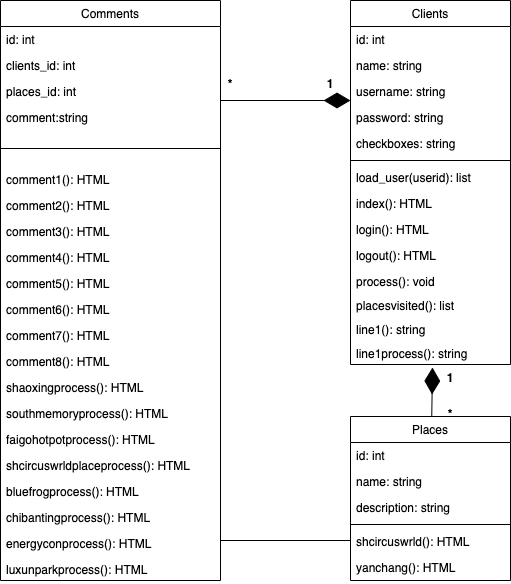

The diagram above was exported from draw.io. Its source (the exported page's mxGraphModel, read from the mxfile embedded in the PNG):
<mxGraphModel dx="786" dy="514" grid="1" gridSize="10" guides="1" tooltips="1" connect="1" arrows="1" fold="1" page="1" pageScale="1" pageWidth="827" pageHeight="1169" math="0" shadow="0">
  <root>
    <mxCell id="WIyWlLk6GJQsqaUBKTNV-0" />
    <mxCell id="WIyWlLk6GJQsqaUBKTNV-1" parent="WIyWlLk6GJQsqaUBKTNV-0" />
    <mxCell id="zkfFHV4jXpPFQw0GAbJ--0" value="Comments" style="swimlane;fontStyle=0;align=center;verticalAlign=top;childLayout=stackLayout;horizontal=1;startSize=26;horizontalStack=0;resizeParent=1;resizeLast=0;collapsible=1;marginBottom=0;rounded=0;shadow=0;strokeWidth=1;" parent="WIyWlLk6GJQsqaUBKTNV-1" vertex="1">
      <mxGeometry x="130" y="90" width="220" height="580" as="geometry">
        <mxRectangle x="230" y="140" width="160" height="26" as="alternateBounds" />
      </mxGeometry>
    </mxCell>
    <mxCell id="zkfFHV4jXpPFQw0GAbJ--1" value="id: int" style="text;align=left;verticalAlign=top;spacingLeft=4;spacingRight=4;overflow=hidden;rotatable=0;points=[[0,0.5],[1,0.5]];portConstraint=eastwest;" parent="zkfFHV4jXpPFQw0GAbJ--0" vertex="1">
      <mxGeometry y="26" width="220" height="26" as="geometry" />
    </mxCell>
    <mxCell id="zkfFHV4jXpPFQw0GAbJ--2" value="clients_id: int" style="text;align=left;verticalAlign=top;spacingLeft=4;spacingRight=4;overflow=hidden;rotatable=0;points=[[0,0.5],[1,0.5]];portConstraint=eastwest;rounded=0;shadow=0;html=0;" parent="zkfFHV4jXpPFQw0GAbJ--0" vertex="1">
      <mxGeometry y="52" width="220" height="26" as="geometry" />
    </mxCell>
    <mxCell id="zkfFHV4jXpPFQw0GAbJ--3" value="places_id: int" style="text;align=left;verticalAlign=top;spacingLeft=4;spacingRight=4;overflow=hidden;rotatable=0;points=[[0,0.5],[1,0.5]];portConstraint=eastwest;rounded=0;shadow=0;html=0;" parent="zkfFHV4jXpPFQw0GAbJ--0" vertex="1">
      <mxGeometry y="78" width="220" height="26" as="geometry" />
    </mxCell>
    <mxCell id="OEoHR0KOaqLi9FNGGpOg-6" value="comment:string" style="text;align=left;verticalAlign=top;spacingLeft=4;spacingRight=4;overflow=hidden;rotatable=0;points=[[0,0.5],[1,0.5]];portConstraint=eastwest;rounded=0;shadow=0;html=0;" vertex="1" parent="zkfFHV4jXpPFQw0GAbJ--0">
      <mxGeometry y="104" width="220" height="26" as="geometry" />
    </mxCell>
    <mxCell id="zkfFHV4jXpPFQw0GAbJ--4" value="" style="line;html=1;strokeWidth=1;align=left;verticalAlign=middle;spacingTop=-1;spacingLeft=3;spacingRight=3;rotatable=0;labelPosition=right;points=[];portConstraint=eastwest;" parent="zkfFHV4jXpPFQw0GAbJ--0" vertex="1">
      <mxGeometry y="130" width="220" height="36" as="geometry" />
    </mxCell>
    <mxCell id="OEoHR0KOaqLi9FNGGpOg-31" value="comment1(): HTML " style="text;align=left;verticalAlign=top;spacingLeft=4;spacingRight=4;overflow=hidden;rotatable=0;points=[[0,0.5],[1,0.5]];portConstraint=eastwest;" vertex="1" parent="zkfFHV4jXpPFQw0GAbJ--0">
      <mxGeometry y="166" width="220" height="26" as="geometry" />
    </mxCell>
    <mxCell id="OEoHR0KOaqLi9FNGGpOg-32" value="comment2(): HTML " style="text;align=left;verticalAlign=top;spacingLeft=4;spacingRight=4;overflow=hidden;rotatable=0;points=[[0,0.5],[1,0.5]];portConstraint=eastwest;" vertex="1" parent="zkfFHV4jXpPFQw0GAbJ--0">
      <mxGeometry y="192" width="220" height="26" as="geometry" />
    </mxCell>
    <mxCell id="OEoHR0KOaqLi9FNGGpOg-33" value="comment3(): HTML " style="text;align=left;verticalAlign=top;spacingLeft=4;spacingRight=4;overflow=hidden;rotatable=0;points=[[0,0.5],[1,0.5]];portConstraint=eastwest;" vertex="1" parent="zkfFHV4jXpPFQw0GAbJ--0">
      <mxGeometry y="218" width="220" height="26" as="geometry" />
    </mxCell>
    <mxCell id="OEoHR0KOaqLi9FNGGpOg-34" value="comment4(): HTML " style="text;align=left;verticalAlign=top;spacingLeft=4;spacingRight=4;overflow=hidden;rotatable=0;points=[[0,0.5],[1,0.5]];portConstraint=eastwest;" vertex="1" parent="zkfFHV4jXpPFQw0GAbJ--0">
      <mxGeometry y="244" width="220" height="26" as="geometry" />
    </mxCell>
    <mxCell id="OEoHR0KOaqLi9FNGGpOg-37" value="comment5(): HTML " style="text;align=left;verticalAlign=top;spacingLeft=4;spacingRight=4;overflow=hidden;rotatable=0;points=[[0,0.5],[1,0.5]];portConstraint=eastwest;" vertex="1" parent="zkfFHV4jXpPFQw0GAbJ--0">
      <mxGeometry y="270" width="220" height="26" as="geometry" />
    </mxCell>
    <mxCell id="OEoHR0KOaqLi9FNGGpOg-36" value="comment6(): HTML " style="text;align=left;verticalAlign=top;spacingLeft=4;spacingRight=4;overflow=hidden;rotatable=0;points=[[0,0.5],[1,0.5]];portConstraint=eastwest;" vertex="1" parent="zkfFHV4jXpPFQw0GAbJ--0">
      <mxGeometry y="296" width="220" height="26" as="geometry" />
    </mxCell>
    <mxCell id="OEoHR0KOaqLi9FNGGpOg-35" value="comment7(): HTML " style="text;align=left;verticalAlign=top;spacingLeft=4;spacingRight=4;overflow=hidden;rotatable=0;points=[[0,0.5],[1,0.5]];portConstraint=eastwest;" vertex="1" parent="zkfFHV4jXpPFQw0GAbJ--0">
      <mxGeometry y="322" width="220" height="26" as="geometry" />
    </mxCell>
    <mxCell id="OEoHR0KOaqLi9FNGGpOg-10" value="comment8(): HTML " style="text;align=left;verticalAlign=top;spacingLeft=4;spacingRight=4;overflow=hidden;rotatable=0;points=[[0,0.5],[1,0.5]];portConstraint=eastwest;" vertex="1" parent="zkfFHV4jXpPFQw0GAbJ--0">
      <mxGeometry y="348" width="220" height="26" as="geometry" />
    </mxCell>
    <mxCell id="OEoHR0KOaqLi9FNGGpOg-38" value="shaoxingprocess(): HTML" style="text;align=left;verticalAlign=top;spacingLeft=4;spacingRight=4;overflow=hidden;rotatable=0;points=[[0,0.5],[1,0.5]];portConstraint=eastwest;" vertex="1" parent="zkfFHV4jXpPFQw0GAbJ--0">
      <mxGeometry y="374" width="220" height="26" as="geometry" />
    </mxCell>
    <mxCell id="OEoHR0KOaqLi9FNGGpOg-40" value="southmemoryprocess(): HTML" style="text;align=left;verticalAlign=top;spacingLeft=4;spacingRight=4;overflow=hidden;rotatable=0;points=[[0,0.5],[1,0.5]];portConstraint=eastwest;" vertex="1" parent="zkfFHV4jXpPFQw0GAbJ--0">
      <mxGeometry y="400" width="220" height="26" as="geometry" />
    </mxCell>
    <mxCell id="OEoHR0KOaqLi9FNGGpOg-46" value="faigohotpotprocess(): HTML" style="text;align=left;verticalAlign=top;spacingLeft=4;spacingRight=4;overflow=hidden;rotatable=0;points=[[0,0.5],[1,0.5]];portConstraint=eastwest;" vertex="1" parent="zkfFHV4jXpPFQw0GAbJ--0">
      <mxGeometry y="426" width="220" height="26" as="geometry" />
    </mxCell>
    <mxCell id="OEoHR0KOaqLi9FNGGpOg-45" value="shcircuswrldplaceprocess(): HTML" style="text;align=left;verticalAlign=top;spacingLeft=4;spacingRight=4;overflow=hidden;rotatable=0;points=[[0,0.5],[1,0.5]];portConstraint=eastwest;" vertex="1" parent="zkfFHV4jXpPFQw0GAbJ--0">
      <mxGeometry y="452" width="220" height="26" as="geometry" />
    </mxCell>
    <mxCell id="OEoHR0KOaqLi9FNGGpOg-49" value="bluefrogprocess(): HTML" style="text;align=left;verticalAlign=top;spacingLeft=4;spacingRight=4;overflow=hidden;rotatable=0;points=[[0,0.5],[1,0.5]];portConstraint=eastwest;" vertex="1" parent="zkfFHV4jXpPFQw0GAbJ--0">
      <mxGeometry y="478" width="220" height="26" as="geometry" />
    </mxCell>
    <mxCell id="OEoHR0KOaqLi9FNGGpOg-48" value="chibantingprocess(): HTML" style="text;align=left;verticalAlign=top;spacingLeft=4;spacingRight=4;overflow=hidden;rotatable=0;points=[[0,0.5],[1,0.5]];portConstraint=eastwest;" vertex="1" parent="zkfFHV4jXpPFQw0GAbJ--0">
      <mxGeometry y="504" width="220" height="26" as="geometry" />
    </mxCell>
    <mxCell id="OEoHR0KOaqLi9FNGGpOg-39" value="energyconprocess(): HTML" style="text;align=left;verticalAlign=top;spacingLeft=4;spacingRight=4;overflow=hidden;rotatable=0;points=[[0,0.5],[1,0.5]];portConstraint=eastwest;" vertex="1" parent="zkfFHV4jXpPFQw0GAbJ--0">
      <mxGeometry y="530" width="220" height="26" as="geometry" />
    </mxCell>
    <mxCell id="zkfFHV4jXpPFQw0GAbJ--5" value="luxunparkprocess(): HTML" style="text;align=left;verticalAlign=top;spacingLeft=4;spacingRight=4;overflow=hidden;rotatable=0;points=[[0,0.5],[1,0.5]];portConstraint=eastwest;" parent="zkfFHV4jXpPFQw0GAbJ--0" vertex="1">
      <mxGeometry y="556" width="220" height="24" as="geometry" />
    </mxCell>
    <mxCell id="zkfFHV4jXpPFQw0GAbJ--6" value="Places" style="swimlane;fontStyle=0;align=center;verticalAlign=top;childLayout=stackLayout;horizontal=1;startSize=26;horizontalStack=0;resizeParent=1;resizeLast=0;collapsible=1;marginBottom=0;rounded=0;shadow=0;strokeWidth=1;" parent="WIyWlLk6GJQsqaUBKTNV-1" vertex="1">
      <mxGeometry x="480" y="506" width="160" height="164" as="geometry">
        <mxRectangle x="130" y="380" width="160" height="26" as="alternateBounds" />
      </mxGeometry>
    </mxCell>
    <mxCell id="zkfFHV4jXpPFQw0GAbJ--7" value="id: int" style="text;align=left;verticalAlign=top;spacingLeft=4;spacingRight=4;overflow=hidden;rotatable=0;points=[[0,0.5],[1,0.5]];portConstraint=eastwest;" parent="zkfFHV4jXpPFQw0GAbJ--6" vertex="1">
      <mxGeometry y="26" width="160" height="26" as="geometry" />
    </mxCell>
    <mxCell id="OEoHR0KOaqLi9FNGGpOg-13" value="name: string" style="text;align=left;verticalAlign=top;spacingLeft=4;spacingRight=4;overflow=hidden;rotatable=0;points=[[0,0.5],[1,0.5]];portConstraint=eastwest;rounded=0;shadow=0;html=0;" vertex="1" parent="zkfFHV4jXpPFQw0GAbJ--6">
      <mxGeometry y="52" width="160" height="26" as="geometry" />
    </mxCell>
    <mxCell id="zkfFHV4jXpPFQw0GAbJ--8" value="description: string" style="text;align=left;verticalAlign=top;spacingLeft=4;spacingRight=4;overflow=hidden;rotatable=0;points=[[0,0.5],[1,0.5]];portConstraint=eastwest;rounded=0;shadow=0;html=0;" parent="zkfFHV4jXpPFQw0GAbJ--6" vertex="1">
      <mxGeometry y="78" width="160" height="26" as="geometry" />
    </mxCell>
    <mxCell id="zkfFHV4jXpPFQw0GAbJ--9" value="" style="line;html=1;strokeWidth=1;align=left;verticalAlign=middle;spacingTop=-1;spacingLeft=3;spacingRight=3;rotatable=0;labelPosition=right;points=[];portConstraint=eastwest;" parent="zkfFHV4jXpPFQw0GAbJ--6" vertex="1">
      <mxGeometry y="104" width="160" height="8" as="geometry" />
    </mxCell>
    <mxCell id="OEoHR0KOaqLi9FNGGpOg-12" value="shcircuswrld(): HTML&#10;" style="text;align=left;verticalAlign=top;spacingLeft=4;spacingRight=4;overflow=hidden;rotatable=0;points=[[0,0.5],[1,0.5]];portConstraint=eastwest;" vertex="1" parent="zkfFHV4jXpPFQw0GAbJ--6">
      <mxGeometry y="112" width="160" height="26" as="geometry" />
    </mxCell>
    <mxCell id="zkfFHV4jXpPFQw0GAbJ--11" value="yanchang(): HTML" style="text;align=left;verticalAlign=top;spacingLeft=4;spacingRight=4;overflow=hidden;rotatable=0;points=[[0,0.5],[1,0.5]];portConstraint=eastwest;" parent="zkfFHV4jXpPFQw0GAbJ--6" vertex="1">
      <mxGeometry y="138" width="160" height="26" as="geometry" />
    </mxCell>
    <mxCell id="zkfFHV4jXpPFQw0GAbJ--17" value="Clients" style="swimlane;fontStyle=0;align=center;verticalAlign=top;childLayout=stackLayout;horizontal=1;startSize=26;horizontalStack=0;resizeParent=1;resizeLast=0;collapsible=1;marginBottom=0;rounded=0;shadow=0;strokeWidth=1;" parent="WIyWlLk6GJQsqaUBKTNV-1" vertex="1">
      <mxGeometry x="480" y="90" width="160" height="364" as="geometry">
        <mxRectangle x="550" y="140" width="160" height="26" as="alternateBounds" />
      </mxGeometry>
    </mxCell>
    <mxCell id="zkfFHV4jXpPFQw0GAbJ--18" value="id: int" style="text;align=left;verticalAlign=top;spacingLeft=4;spacingRight=4;overflow=hidden;rotatable=0;points=[[0,0.5],[1,0.5]];portConstraint=eastwest;" parent="zkfFHV4jXpPFQw0GAbJ--17" vertex="1">
      <mxGeometry y="26" width="160" height="26" as="geometry" />
    </mxCell>
    <mxCell id="OEoHR0KOaqLi9FNGGpOg-0" value="name: string" style="text;align=left;verticalAlign=top;spacingLeft=4;spacingRight=4;overflow=hidden;rotatable=0;points=[[0,0.5],[1,0.5]];portConstraint=eastwest;rounded=0;shadow=0;html=0;" vertex="1" parent="zkfFHV4jXpPFQw0GAbJ--17">
      <mxGeometry y="52" width="160" height="26" as="geometry" />
    </mxCell>
    <mxCell id="zkfFHV4jXpPFQw0GAbJ--20" value="username: string" style="text;align=left;verticalAlign=top;spacingLeft=4;spacingRight=4;overflow=hidden;rotatable=0;points=[[0,0.5],[1,0.5]];portConstraint=eastwest;rounded=0;shadow=0;html=0;" parent="zkfFHV4jXpPFQw0GAbJ--17" vertex="1">
      <mxGeometry y="78" width="160" height="26" as="geometry" />
    </mxCell>
    <mxCell id="zkfFHV4jXpPFQw0GAbJ--21" value="password: string " style="text;align=left;verticalAlign=top;spacingLeft=4;spacingRight=4;overflow=hidden;rotatable=0;points=[[0,0.5],[1,0.5]];portConstraint=eastwest;rounded=0;shadow=0;html=0;" parent="zkfFHV4jXpPFQw0GAbJ--17" vertex="1">
      <mxGeometry y="104" width="160" height="26" as="geometry" />
    </mxCell>
    <mxCell id="zkfFHV4jXpPFQw0GAbJ--22" value="checkboxes: string" style="text;align=left;verticalAlign=top;spacingLeft=4;spacingRight=4;overflow=hidden;rotatable=0;points=[[0,0.5],[1,0.5]];portConstraint=eastwest;rounded=0;shadow=0;html=0;" parent="zkfFHV4jXpPFQw0GAbJ--17" vertex="1">
      <mxGeometry y="130" width="160" height="26" as="geometry" />
    </mxCell>
    <mxCell id="zkfFHV4jXpPFQw0GAbJ--23" value="" style="line;html=1;strokeWidth=1;align=left;verticalAlign=middle;spacingTop=-1;spacingLeft=3;spacingRight=3;rotatable=0;labelPosition=right;points=[];portConstraint=eastwest;" parent="zkfFHV4jXpPFQw0GAbJ--17" vertex="1">
      <mxGeometry y="156" width="160" height="8" as="geometry" />
    </mxCell>
    <mxCell id="OEoHR0KOaqLi9FNGGpOg-29" value="load_user(userid): list" style="text;align=left;verticalAlign=top;spacingLeft=4;spacingRight=4;overflow=hidden;rotatable=0;points=[[0,0.5],[1,0.5]];portConstraint=eastwest;" vertex="1" parent="zkfFHV4jXpPFQw0GAbJ--17">
      <mxGeometry y="164" width="160" height="26" as="geometry" />
    </mxCell>
    <mxCell id="OEoHR0KOaqLi9FNGGpOg-30" value="index(): HTML" style="text;align=left;verticalAlign=top;spacingLeft=4;spacingRight=4;overflow=hidden;rotatable=0;points=[[0,0.5],[1,0.5]];portConstraint=eastwest;" vertex="1" parent="zkfFHV4jXpPFQw0GAbJ--17">
      <mxGeometry y="190" width="160" height="26" as="geometry" />
    </mxCell>
    <mxCell id="zkfFHV4jXpPFQw0GAbJ--24" value="login(): HTML" style="text;align=left;verticalAlign=top;spacingLeft=4;spacingRight=4;overflow=hidden;rotatable=0;points=[[0,0.5],[1,0.5]];portConstraint=eastwest;" parent="zkfFHV4jXpPFQw0GAbJ--17" vertex="1">
      <mxGeometry y="216" width="160" height="26" as="geometry" />
    </mxCell>
    <mxCell id="zkfFHV4jXpPFQw0GAbJ--25" value="logout(): HTML&#10;" style="text;align=left;verticalAlign=top;spacingLeft=4;spacingRight=4;overflow=hidden;rotatable=0;points=[[0,0.5],[1,0.5]];portConstraint=eastwest;" parent="zkfFHV4jXpPFQw0GAbJ--17" vertex="1">
      <mxGeometry y="242" width="160" height="26" as="geometry" />
    </mxCell>
    <mxCell id="OEoHR0KOaqLi9FNGGpOg-2" value="process(): void" style="text;align=left;verticalAlign=top;spacingLeft=4;spacingRight=4;overflow=hidden;rotatable=0;points=[[0,0.5],[1,0.5]];portConstraint=eastwest;" vertex="1" parent="zkfFHV4jXpPFQw0GAbJ--17">
      <mxGeometry y="268" width="160" height="24" as="geometry" />
    </mxCell>
    <mxCell id="OEoHR0KOaqLi9FNGGpOg-3" value="placesvisited(): list" style="text;align=left;verticalAlign=top;spacingLeft=4;spacingRight=4;overflow=hidden;rotatable=0;points=[[0,0.5],[1,0.5]];portConstraint=eastwest;" vertex="1" parent="zkfFHV4jXpPFQw0GAbJ--17">
      <mxGeometry y="292" width="160" height="24" as="geometry" />
    </mxCell>
    <mxCell id="OEoHR0KOaqLi9FNGGpOg-4" value="line1(): string&#10;" style="text;align=left;verticalAlign=top;spacingLeft=4;spacingRight=4;overflow=hidden;rotatable=0;points=[[0,0.5],[1,0.5]];portConstraint=eastwest;" vertex="1" parent="zkfFHV4jXpPFQw0GAbJ--17">
      <mxGeometry y="316" width="160" height="24" as="geometry" />
    </mxCell>
    <mxCell id="OEoHR0KOaqLi9FNGGpOg-5" value="line1process(): string&#10;" style="text;align=left;verticalAlign=top;spacingLeft=4;spacingRight=4;overflow=hidden;rotatable=0;points=[[0,0.5],[1,0.5]];portConstraint=eastwest;" vertex="1" parent="zkfFHV4jXpPFQw0GAbJ--17">
      <mxGeometry y="340" width="160" height="24" as="geometry" />
    </mxCell>
    <mxCell id="OEoHR0KOaqLi9FNGGpOg-16" value="" style="endArrow=diamondThin;endFill=1;endSize=24;html=1;entryX=0;entryY=0.846;entryDx=0;entryDy=0;entryPerimeter=0;" edge="1" parent="WIyWlLk6GJQsqaUBKTNV-1" target="zkfFHV4jXpPFQw0GAbJ--20">
      <mxGeometry width="160" relative="1" as="geometry">
        <mxPoint x="350" y="190" as="sourcePoint" />
        <mxPoint x="475" y="190" as="targetPoint" />
      </mxGeometry>
    </mxCell>
    <mxCell id="OEoHR0KOaqLi9FNGGpOg-20" value="" style="endArrow=diamondThin;endFill=1;endSize=24;html=1;" edge="1" parent="WIyWlLk6GJQsqaUBKTNV-1" source="zkfFHV4jXpPFQw0GAbJ--6">
      <mxGeometry width="160" relative="1" as="geometry">
        <mxPoint x="562" y="500" as="sourcePoint" />
        <mxPoint x="562" y="457" as="targetPoint" />
        <Array as="points" />
      </mxGeometry>
    </mxCell>
    <mxCell id="OEoHR0KOaqLi9FNGGpOg-57" value="" style="endArrow=none;html=1;edgeStyle=orthogonalEdgeStyle;" edge="1" parent="WIyWlLk6GJQsqaUBKTNV-1">
      <mxGeometry relative="1" as="geometry">
        <mxPoint x="350" y="630" as="sourcePoint" />
        <mxPoint x="480" y="630" as="targetPoint" />
      </mxGeometry>
    </mxCell>
    <mxCell id="OEoHR0KOaqLi9FNGGpOg-64" value="1" style="text;align=center;fontStyle=1;verticalAlign=middle;spacingLeft=3;spacingRight=3;strokeColor=none;rotatable=0;points=[[0,0.5],[1,0.5]];portConstraint=eastwest;" vertex="1" parent="WIyWlLk6GJQsqaUBKTNV-1">
      <mxGeometry x="450" y="160" width="20" height="26" as="geometry" />
    </mxCell>
    <mxCell id="OEoHR0KOaqLi9FNGGpOg-65" value="*" style="text;align=center;fontStyle=1;verticalAlign=middle;spacingLeft=3;spacingRight=3;strokeColor=none;rotatable=0;points=[[0,0.5],[1,0.5]];portConstraint=eastwest;" vertex="1" parent="WIyWlLk6GJQsqaUBKTNV-1">
      <mxGeometry x="350" y="160" width="20" height="26" as="geometry" />
    </mxCell>
    <mxCell id="OEoHR0KOaqLi9FNGGpOg-66" value="1" style="text;align=center;fontStyle=1;verticalAlign=middle;spacingLeft=3;spacingRight=3;strokeColor=none;rotatable=0;points=[[0,0.5],[1,0.5]];portConstraint=eastwest;" vertex="1" parent="WIyWlLk6GJQsqaUBKTNV-1">
      <mxGeometry x="570" y="454" width="20" height="26" as="geometry" />
    </mxCell>
    <mxCell id="OEoHR0KOaqLi9FNGGpOg-67" value="*" style="text;align=center;fontStyle=1;verticalAlign=middle;spacingLeft=3;spacingRight=3;strokeColor=none;rotatable=0;points=[[0,0.5],[1,0.5]];portConstraint=eastwest;" vertex="1" parent="WIyWlLk6GJQsqaUBKTNV-1">
      <mxGeometry x="570" y="490" width="20" height="26" as="geometry" />
    </mxCell>
  </root>
</mxGraphModel>